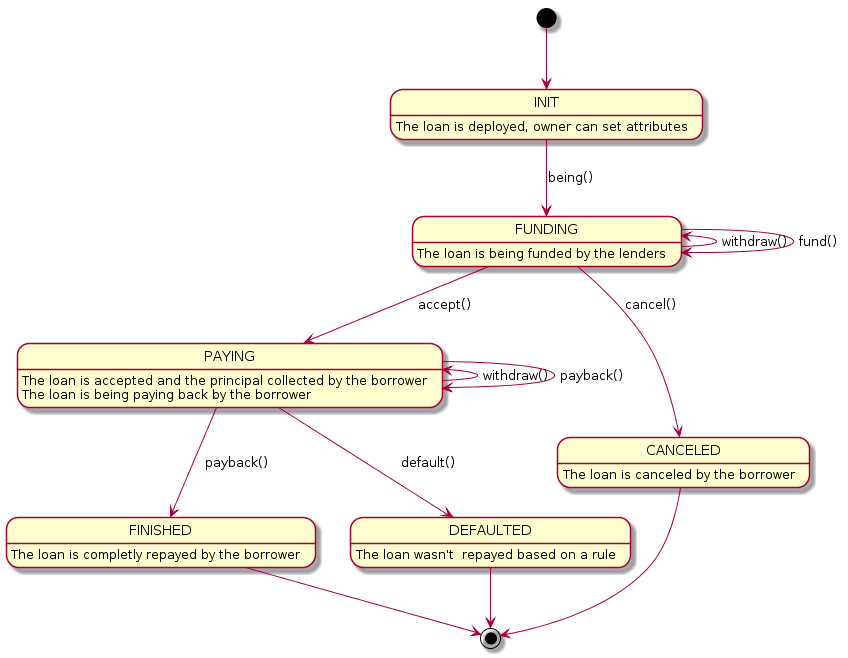

The diagram above was rendered by PlantUML. Its source (embedded in the PNG):
@startuml
INIT: The loan is deployed, owner can set attributes
FUNDING : The loan is being funded by the lenders
PAYING: The loan is accepted and the principal collected by the borrower\nThe loan is being paying back by the borrower
CANCELED: The loan is canceled by the borrower
FINISHED: The loan is completly repayed by the borrower
DEFAULTED: The loan wasn't  repayed based on a rule

[*] --> INIT
INIT --> FUNDING: being()
FUNDING --> FUNDING: fund()
FUNDING -left-> FUNDING: withdraw()
FUNDING --> PAYING: accept()
FUNDING --> CANCELED: cancel()
CANCELED --> [*]
PAYING --> PAYING: payback()
PAYING -left-> PAYING: withdraw()
PAYING --> FINISHED: payback()
PAYING --> DEFAULTED: default()
DEFAULTED --> [*]
FINISHED -->  [*]
@enduml